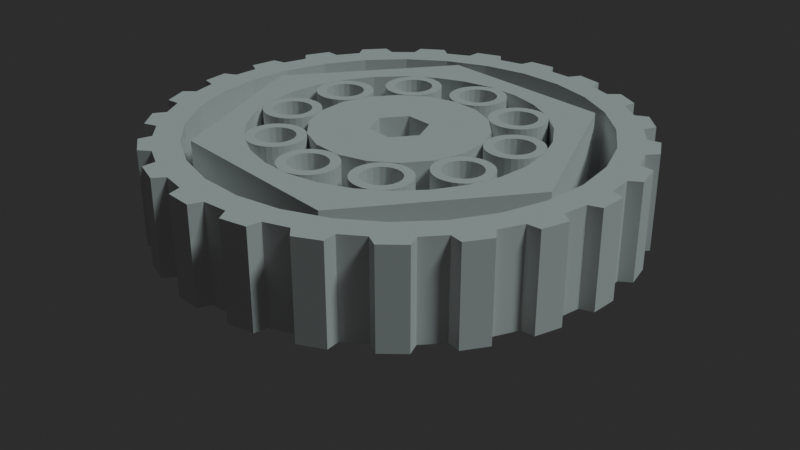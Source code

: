 # Source: GeometryNodes3.blend  (saved by Blender 3.6.11; exported with 4.5.12 LTS)
import bpy
from mathutils import Matrix  # noqa: F401  (used for matrix-valued properties, if any)

bpy.ops.wm.read_factory_settings(use_empty=True)
scene = bpy.context.scene
scene.name = 'Scene'

# ---- collections
col_collection = bpy.data.collections.new('Collection'); scene.collection.children.link(col_collection)

# ---- materials (node trees are filled in below, after node groups)
mat_material_001 = bpy.data.materials.new('Material.001')

# ---- node groups
ng_geometry_nodes = bpy.data.node_groups.new('Geometry Nodes', 'GeometryNodeTree')
_s = ng_geometry_nodes.interface.new_socket(name='Geometry', in_out='OUTPUT', socket_type='NodeSocketGeometry')
_s = ng_geometry_nodes.interface.new_socket(name='Geometry', in_out='INPUT', socket_type='NodeSocketGeometry')
ng_geometry_nodes.is_modifier = True
_N = ng_geometry_nodes.nodes; _L = ng_geometry_nodes.links
n0 = _N.new('GeometryNodeJoinGeometry'); n0.name = 'Join Geometry'; n0.location = (842, -98)
n1 = _N.new('GeometryNodeExtrudeMesh'); n1.name = 'Extrude Mesh'; n1.location = (1325, -131)
n2 = _N.new('GeometryNodeCurvePrimitiveCircle'); n2.name = 'Curve Circle.002'; n2.location = (13, -278)
n2.inputs[0].default_value = 18
n2.inputs[4].default_value = 0.9
n3 = _N.new('NodeGroupInput'); n3.name = 'Group Input'; n3.location = (-982, -153)
n4 = _N.new('GeometryNodeFillCurve'); n4.name = 'Fill Curve'; n4.location = (1080, -12)
n5 = _N.new('GeometryNodeInstanceOnPoints'); n5.name = 'Instance on Points'; n5.location = (98, 75)
n6 = _N.new('GeometryNodeCurveToPoints'); n6.name = 'Curve to Points'; n6.location = (-231, 97)
n7 = _N.new('GeometryNodeJoinGeometry'); n7.name = 'Join Geometry.001'; n7.location = (-378, -217)
n8 = _N.new('GeometryNodeCurvePrimitiveCircle'); n8.name = 'Curve Circle'; n8.location = (-631, -264)
n8.inputs[0].default_value = 21
n8.inputs[4].default_value = 0.2
n9 = _N.new('GeometryNodeFillCurve'); n9.name = 'Fill Curve.001'; n9.location = (-158, -142)
n10 = _N.new('GeometryNodeCurvePrimitiveCircle'); n10.name = 'Curve Circle.001'; n10.location = (-768, -1)
n10.inputs[4].default_value = 1.2
n11 = _N.new('GeometryNodeCurvePrimitiveCircle'); n11.name = 'Curve Circle.003'; n11.location = (0, -432)
n11.inputs[0].default_value = 28
n11.inputs[4].default_value = 1.5
n12 = _N.new('GeometryNodeCurvePrimitiveCircle'); n12.name = 'Curve Circle.005'; n12.location = (-4, -603)
n12.inputs[0].default_value = 28
n12.inputs[4].default_value = 2.1
n13 = _N.new('GeometryNodeCurveStar'); n13.name = 'Star'; n13.location = (469, -557)
n13.inputs[0].default_value = 23
n13.inputs[1].default_value = 2.9
n13.inputs[2].default_value = 2.1
n14 = _N.new('GeometryNodeFilletCurve'); n14.name = 'Fillet Curve'; n14.location = (667, -341)
n14.inputs[2].default_value = 0.15
n15 = _N.new('GeometryNodeCurvePrimitiveCircle'); n15.name = 'Curve Circle.006'; n15.location = (-12, -767)
n15.inputs[0].default_value = 6
n15.inputs[4].default_value = 2.0
n16 = _N.new('GeometryNodeCurvePrimitiveCircle'); n16.name = 'Curve Circle.004'; n16.location = (-638, -456)
n16.inputs[4].default_value = 0.3
n17 = _N.new('GeometryNodeCurvePrimitiveCircle'); n17.name = 'Curve Circle.007'; n17.location = (228, -925)
n17.inputs[0].default_value = 6
n17.inputs[4].default_value = 0.3
n18 = _N.new('GeometryNodeTransform'); n18.name = 'Transform Geometry'; n18.location = (1932, -202)
n19 = _N.new('NodeGroupOutput'); n19.name = 'Group Output'; n19.location = (2174, -176)
n20 = _N.new('GeometryNodeInputSceneTime'); n20.name = 'Scene Time'; n20.location = (1530, -115)
n21 = _N.new('ShaderNodeVectorMath'); n21.name = 'Vector Math'; n21.location = (1684, -339)
n21.operation = 'MULTIPLY'
n21.inputs[1].default_value = (0.0, 0.0, 1.0)
_L.new(n9.outputs[0], n5.inputs[2])
_L.new(n5.outputs[0], n0.inputs[0])
_L.new(n2.outputs[0], n0.inputs[0])
_L.new(n4.outputs[0], n1.inputs[0])
_L.new(n0.outputs[0], n4.inputs[0])
_L.new(n6.outputs[0], n5.inputs[0])
_L.new(n8.outputs[0], n7.inputs[0])
_L.new(n7.outputs[0], n9.inputs[0])
_L.new(n10.outputs[0], n6.inputs[0])
_L.new(n16.outputs[0], n7.inputs[0])
_L.new(n11.outputs[0], n0.inputs[0])
_L.new(n12.outputs[0], n0.inputs[0])
_L.new(n15.outputs[0], n0.inputs[0])
_L.new(n14.outputs[0], n0.inputs[0])
_L.new(n13.outputs[0], n14.inputs[0])
_L.new(n17.outputs[0], n0.inputs[0])
_L.new(n20.outputs[1], n21.inputs[0])
_L.new(n21.outputs[0], n18.inputs[2])
_L.new(n18.outputs[0], n19.inputs[0])
_L.new(n1.outputs[0], n18.inputs[0])
n19.is_active_output = True

# ---- material node trees
mat_material_001.use_nodes = True; mat_material_001.node_tree.nodes.clear()
_N = mat_material_001.node_tree.nodes; _L = mat_material_001.node_tree.links
n0 = _N.new('ShaderNodeBsdfPrincipled'); n0.name = 'Principled BSDF'; n0.location = (10, 300)
n0.distribution = 'GGX'
n0.subsurface_method = 'RANDOM_WALK_SKIN'
n0.inputs[0].default_value = (0.1734, 0.1734, 0.1734, 1.0)
n0.inputs[1].default_value = 1.0
n0.inputs[2].default_value = 0.09449
n0.inputs[3].default_value = 1.45
n0.inputs[27].default_value = (0.0, 0.0, 0.0, 1.0)
n0.inputs[28].default_value = 1.0
n1 = _N.new('ShaderNodeOutputMaterial'); n1.name = 'Material Output'; n1.location = (300, 300)
_L.new(n0.outputs[0], n1.inputs[0])
n1.is_active_output = True

# ---- world
world_world = bpy.data.worlds.new('World'); scene.world = world_world
world_world.use_nodes = True; world_world.node_tree.nodes.clear()
_N = world_world.node_tree.nodes; _L = world_world.node_tree.links
n0 = _N.new('ShaderNodeOutputWorld'); n0.name = 'World Output'; n0.location = (300, 300)
n1 = _N.new('ShaderNodeBackground'); n1.name = 'Background'; n1.location = (10, 300)
n1.inputs[0].default_value = (0.02365, 0.02365, 0.02365, 1.0)
_L.new(n1.outputs[0], n0.inputs[0])
n0.is_active_output = True
world_world.color = (0.05088, 0.05088, 0.05088)
world_world.use_sun_shadow = False
world_world.sun_shadow_jitter_overblur = 0.0

# ---- cameras
cam_camera = bpy.data.cameras.new('Camera')
cam_camera.clip_end = 100.0
cam_camera.ortho_scale = 7.314

# ---- lights
light_light = bpy.data.lights.new('Light', 'SUN')
light_light.color = (0.7988, 1.0, 0.9712)
light_light.transmission_factor = 0.0
light_light.angle = 0.1993
light_light.energy = 1.0
light_light.shadow_soft_size = 0.1
light_light.shadow_cascade_max_distance = 1000.0

# ---- meshes
me_plane = bpy.data.meshes.new('Plane')
me_plane.from_pydata([(-0.1512, 0.2263, 0.0), (-0.1041, 0.2514, 0.0), (-0.05309, 0.2669, 0.0), (-8.812e-09, 0.2721, 0.0), (-0.1924, 0.1924, 0.0), (-0.2263, 0.1512, 0.0), (-0.2514, 0.1041, 0.0), (-0.2669, 0.05309, 0.0), (-0.2721, 1.085e-08, 0.0), (-0.2669, -0.05309, 0.0), (-0.2514, -0.1041, 0.0), (-0.2263, -0.1512, 0.0), (-0.1924, -0.1924, 0.0), (-0.1512, -0.2263, 0.0), (-0.1041, -0.2514, 0.0), (-0.05309, -0.2669, 0.0), (-8.812e-09, -0.2721, 0.0), (0.05309, -0.2669, 0.0), (0.1041, -0.2514, 0.0), (0.1512, -0.2263, 0.0), (0.1924, -0.1924, 0.0), (0.2263, -0.1512, 0.0), (0.2514, -0.1041, 0.0), (0.2669, -0.05309, 0.0), (0.2721, 1.085e-08, 0.0), (0.2669, 0.05309, 0.0), (0.2514, 0.1041, 0.0), (0.2263, 0.1512, 0.0), (0.1924, 0.1924, 0.0), (0.1512, 0.2263, 0.0), (0.1041, 0.2514, 0.0), (0.05309, 0.2669, 0.0)], [], [(4, 5, 6, 7, 8, 9, 10, 11, 12, 13, 14, 15, 16, 17, 18, 19, 20, 21, 22, 23, 24, 25, 26, 27, 28, 29, 30, 31, 3, 2, 1, 0)])
_uv = me_plane.uv_layers.new(name='UVMap')
_uv.uv.foreach_set('vector', [0.0, 0.0, 0.0, 0.0, 0.0, 0.0, 0.0, 0.0, 0.0, 0.0, 0.0, 0.0, 0.0, 0.0, 0.0, 0.0, 0.0, 0.0, 0.0, 0.0, 0.0, 0.0, 0.0, 0.0, 0.0, 0.0, 0.0, 0.0, 0.0, 0.0, 0.0, 0.0, 0.0, 0.0, 0.0, 0.0, 0.0, 0.0, 0.0, 0.0, 0.0, 0.0, 0.0, 0.0, 0.0, 0.0, 0.0, 0.0, 0.0, 0.0, 0.0, 0.0, 0.0, 0.0, 0.0, 0.0, 0.0, 0.0, 0.0, 0.0, 0.0, 0.0, 0.0, 0.0])
me_plane.materials.append(mat_material_001)
me_plane.update()

# ---- objects
ob_light = bpy.data.objects.new('Light', light_light)
ob_camera = bpy.data.objects.new('Camera', cam_camera)
ob_circlesgear = bpy.data.objects.new('CirclesGear', me_plane)

# ---- transforms, parenting, visibility, modifiers, constraints
ob_light.location = (4.076, 1.005, 5.904)
ob_light.rotation_euler = (0.6503, 0.05522, 1.866)
ob_light.lock_rotations_4d = False
ob_light.empty_display_type = 'ARROWS'
ob_light.color = (0.0, 0.0, 0.0, 0.0)
ob_light.lineart.crease_threshold = 0.0
ob_camera.location = (7.359, -6.926, 4.958)
ob_camera.rotation_euler = (1.109, 0.0, 0.8149)
ob_camera.lock_rotations_4d = False
ob_camera.empty_display_type = 'ARROWS'
ob_camera.color = (0.0, 0.0, 0.0, 0.0)
ob_camera.display_type = 'WIRE'
ob_camera.lineart.crease_threshold = 0.0
ob_circlesgear.location = (0.0, 0.0, 0.0)
_m = ob_circlesgear.modifiers.new('GeometryNodes', 'NODES')
_m.node_group = ng_geometry_nodes

# ---- collection membership
col_collection.objects.link(ob_light)
col_collection.objects.link(ob_camera)
col_collection.objects.link(ob_circlesgear)

# ---- scene / render settings (as saved in the file)
scene.camera = ob_camera
scene.frame_start = 1; scene.frame_end = 250; scene.frame_set(1)
scene.render.engine = 'CYCLES'
scene.render.image_settings.file_format = 'FFMPEG'
scene.render.image_settings.color_mode = 'RGB'
scene.cycles.samples = 32
scene.cycles.sampling_pattern = 'TABULATED_SOBOL'
scene.view_settings.view_transform = 'Filmic'
bpy.context.view_layer.update()
